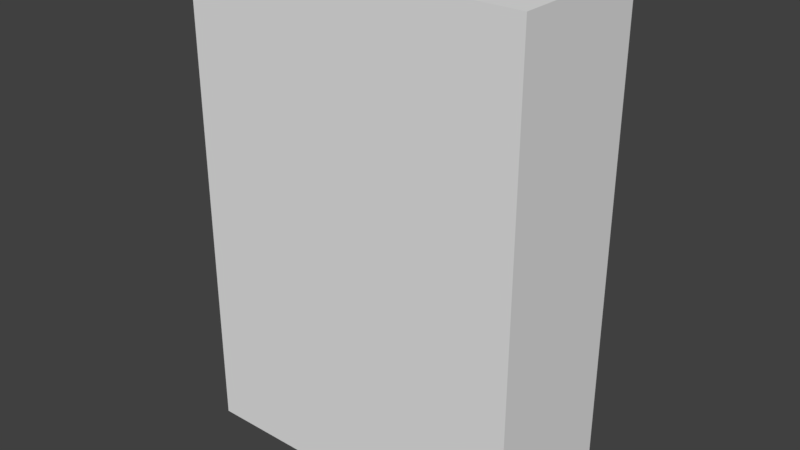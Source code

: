 # Source: cerials.blend  (saved by Blender 2.79.0; exported with 4.5.12 LTS)
import bpy
from mathutils import Matrix  # noqa: F401  (used for matrix-valued properties, if any)

bpy.ops.wm.read_factory_settings(use_empty=True)
scene = bpy.context.scene
scene.name = 'Scene'

# ---- collections
col_collection_1 = bpy.data.collections.new('Collection 1'); scene.collection.children.link(col_collection_1)

# ---- world
world_world = bpy.data.worlds.new('World'); scene.world = world_world
world_world.color = (0.05088, 0.05088, 0.05088)
world_world.use_sun_shadow = False
world_world.sun_shadow_jitter_overblur = 0.0
world_world.cycles.sampling_method = 'MANUAL'

# ---- meshes
me_cube_001 = bpy.data.meshes.new('Cube.001')
me_cube_001.from_pydata([(-0.7, 0.0, -0.3), (-0.7, 5.96e-08, 0.3), (-0.7, 2.0, -0.3), (-0.7, 2.0, 0.3), (0.7, 0.0, -0.3), (0.7, 5.96e-08, 0.3), (0.7, 2.0, -0.3), (0.7, 2.0, 0.3)], [], [(0, 1, 3, 2), (2, 3, 7, 6), (6, 7, 5, 4), (4, 5, 1, 0), (2, 6, 4, 0), (7, 3, 1, 5)])
me_cube_001.use_remesh_preserve_volume = False
me_cube_001.use_remesh_preserve_attributes = False
me_cube_001.use_mirror_vertex_groups = False
me_cube_001.update()

# ---- objects
ob_cerials = bpy.data.objects.new('cerials', me_cube_001)

# ---- transforms, parenting, visibility, modifiers, constraints
ob_cerials.location = (0.0, 0.0, 0.0)
ob_cerials.rotation_euler = (1.571, 2.22e-16, 2.22e-16)
ob_cerials.lineart.crease_threshold = 0.0

# ---- collection membership
col_collection_1.objects.link(ob_cerials)

# ---- scene / render settings (as saved in the file)
scene.frame_start = 1; scene.frame_end = 250; scene.frame_set(1)
scene.render.engine = 'BLENDER_EEVEE_NEXT'
scene.render.resolution_percentage = 50
scene.render.dither_intensity = 0.0
scene.cycles.use_denoising = False
scene.cycles.samples = 128
scene.cycles.sampling_pattern = 'TABULATED_SOBOL'
scene.cycles.use_adaptive_sampling = False
scene.cycles.use_light_tree = False
scene.cycles.blur_glossy = 0.0
scene.cycles.sample_clamp_indirect = 0.0
scene.view_settings.view_transform = 'Standard'
bpy.context.view_layer.update()

# ---- added for rendering (the .blend has no active camera and no usable light): camera, sun
cam_auto = bpy.data.cameras.new('AutoCamera')
cam_auto.lens = 50.0
cam_auto.sensor_width = 36.0
cam_auto.clip_end = 1000.0
ob_auto_camera = bpy.data.objects.new('AutoCamera', cam_auto)
scene.collection.objects.link(ob_auto_camera)
ob_auto_camera.location = (2.32598, -2.79117, 2.86078)
ob_auto_camera.rotation_euler = (1.09748, -7.21219e-08, 0.694738)
scene.camera = ob_auto_camera
light_auto_sun = bpy.data.lights.new('AutoSun', 'SUN')
light_auto_sun.energy = 3.0
light_auto_sun.angle = 0.0523599
ob_auto_sun = bpy.data.objects.new('AutoSun', light_auto_sun)
scene.collection.objects.link(ob_auto_sun)
ob_auto_sun.rotation_euler = (0.872665, 0.174533, 0.523599)
bpy.context.view_layer.update()

